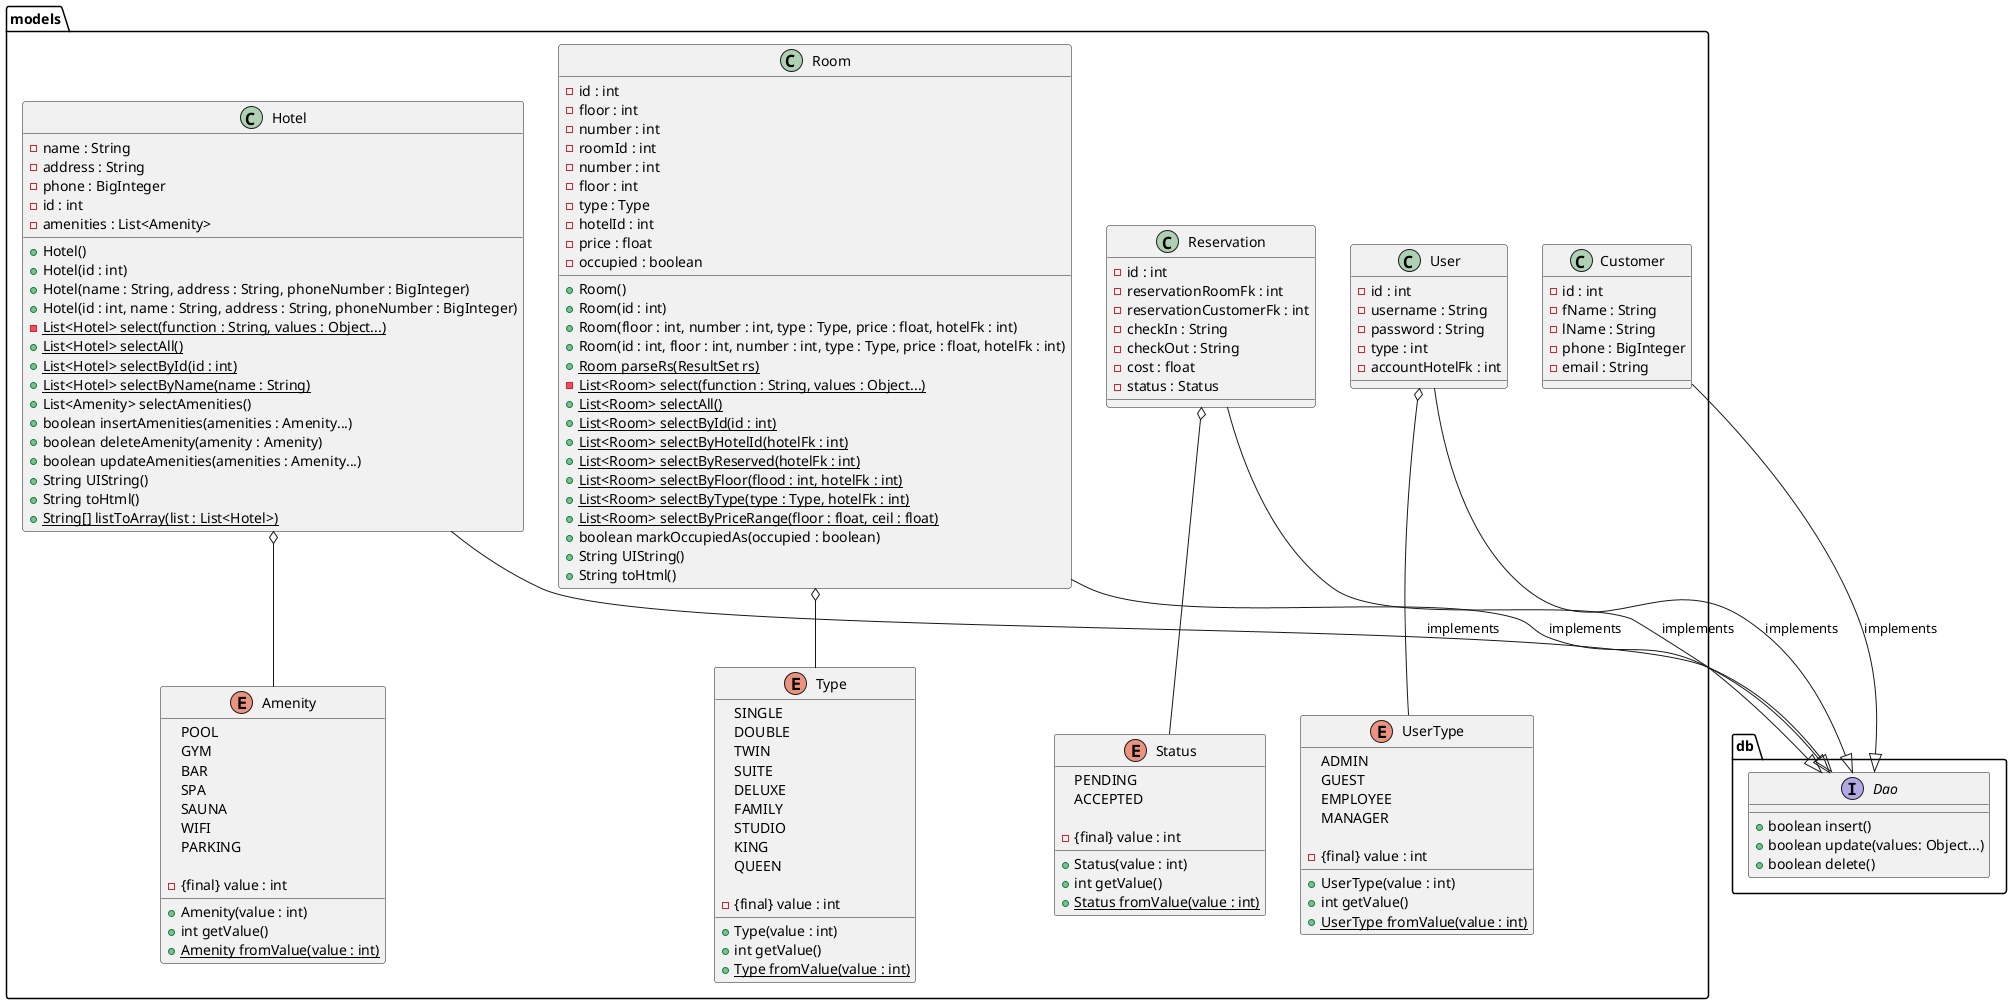

The diagram above was rendered by PlantUML. Its source (embedded in the PNG):
@startuml models

package db {
    interface Dao {
        + boolean insert()
        + boolean update(values: Object...)
        + boolean delete()
    }
}

package models {
    class Hotel {
        - name : String
        - address : String
        - phone : BigInteger
        - id : int
        - amenities : List<Amenity>
        + Hotel()
        + Hotel(id : int)
        + Hotel(name : String, address : String, phoneNumber : BigInteger)
        + Hotel(id : int, name : String, address : String, phoneNumber : BigInteger)
        - {static} List<Hotel> select(function : String, values : Object...)
        + {static} List<Hotel> selectAll()
        + {static} List<Hotel> selectById(id : int)
        + {static} List<Hotel> selectByName(name : String)
        + List<Amenity> selectAmenities()
        + boolean insertAmenities(amenities : Amenity...)
        + boolean deleteAmenity(amenity : Amenity)
        + boolean updateAmenities(amenities : Amenity...)
        + String UIString()
        + String toHtml()
        + {static} String[] listToArray(list : List<Hotel>)
    }
    class Room {
        - id : int
        - floor : int
        - number : int
        - roomId : int
        - number : int
        - floor : int
        - type : Type
        - hotelId : int
        - price : float
        - occupied : boolean

        + Room()
        + Room(id : int)
        + Room(floor : int, number : int, type : Type, price : float, hotelFk : int)
        + Room(id : int, floor : int, number : int, type : Type, price : float, hotelFk : int)
        + {static} Room parseRs(ResultSet rs)
        - {static} List<Room> select(function : String, values : Object...)
        + {static} List<Room> selectAll()
        + {static} List<Room> selectById(id : int)
        + {static} List<Room> selectByHotelId(hotelFk : int)
        + {static} List<Room> selectByReserved(hotelFk : int)
        + {static} List<Room> selectByFloor(flood : int, hotelFk : int)
        + {static} List<Room> selectByType(type : Type, hotelFk : int)
        + {static} List<Room> selectByPriceRange(floor : float, ceil : float)
        + boolean markOccupiedAs(occupied : boolean)
        + String UIString()
        + String toHtml()
    }
    class Reservation {
        - id : int
        - reservationRoomFk : int
        - reservationCustomerFk : int
        - checkIn : String
        - checkOut : String
        - cost : float
        - status : Status
    }
    class User {
        - id : int
        - username : String
        - password : String
        - type : int
        - accountHotelFk : int
    }
    class Customer {
        - id : int
        - fName : String
        - lName : String
        - phone : BigInteger
        - email : String
    }

    enum Amenity {
        POOL
        GYM
        BAR
        SPA
        SAUNA
        WIFI
        PARKING

        - {final} value : int
        + Amenity(value : int)
        + int getValue()
        + {static} Amenity fromValue(value : int)
    }
    enum Status {
        PENDING
        ACCEPTED

        - {final} value : int
        + Status(value : int)
        + int getValue()
        + {static} Status fromValue(value : int)
    }
    enum Type {
        SINGLE
        DOUBLE
        TWIN
        SUITE
        DELUXE
        FAMILY
        STUDIO
        KING
        QUEEN

        - {final} value : int
        + Type(value : int)
        + int getValue()
        + {static} Type fromValue(value : int)
    }
    enum UserType {
        ADMIN
        GUEST
        EMPLOYEE
        MANAGER

        - {final} value : int
        + UserType(value : int)
        + int getValue()
        + {static} UserType fromValue(value : int)
    }
}

Hotel o-- Amenity
Reservation o-- Status
Room o-- Type
User o-- UserType

Hotel --|> Dao : implements
Room --|> Dao : implements
Reservation --|> Dao : implements
User --|> Dao : implements
Customer --|> Dao : implements


@enduml